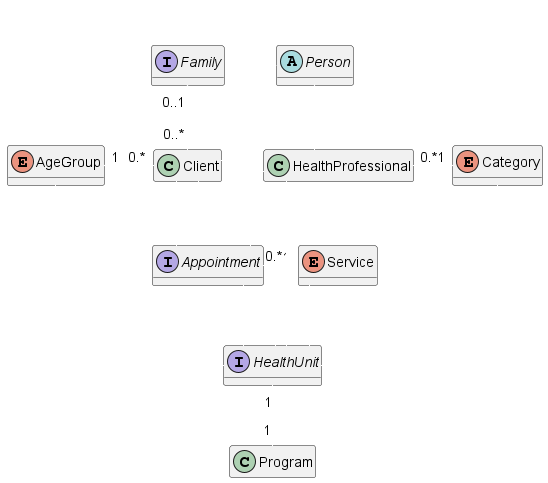

The diagram above was rendered by PlantUML. Its source (embedded in the PNG):
@startuml
title Health Unit's Class Diagram
skinparam TitleFontColor White
skinparam ArrowColor reverse
skinparam linetype ortho
skinparam backgroundcolor transparent
hide methods
hide stereotypes
hide class fields
hide interface methods


AgeGroup "1" <- "     0.*" Client
HealthProfessional "0.*" -> "   1" Category
Family "0..1" o--"0..*" Client
HealthProfessional -- Appointment
Client -- Appointment
Appointment "0.*  " - " 1" Service
Appointment -- HealthUnit
Client --- HealthUnit
HealthProfessional --- HealthUnit
HealthUnit "1"--"1" Program
AgeGroup --- HealthUnit
Category --- HealthUnit
Service -- HealthUnit


abstract class Person

enum AgeGroup

class Client extends Person

class HealthProfessional extends Person

enum Category

interface Family

interface Appointment

enum Service

interface HealthUnit

class Program






@enduml